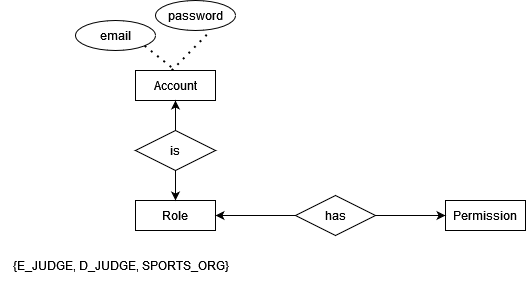

The diagram above was exported from draw.io. Its source (the exported page's mxGraphModel, read from the mxfile embedded in the PNG):
<mxGraphModel dx="385" dy="633" grid="1" gridSize="10" guides="1" tooltips="1" connect="1" arrows="1" fold="1" page="1" pageScale="1" pageWidth="850" pageHeight="1100" math="0" shadow="0">
  <root>
    <mxCell id="0" />
    <mxCell id="1" parent="0" />
    <mxCell id="_8KGrWZPLLeJy_KlV1K0-48" value="{E_JUDGE, D_JUDGE, SPORTS_ORG}" style="text;html=1;align=center;verticalAlign=middle;resizable=0;points=[];autosize=1;strokeColor=none;fillColor=none;" parent="1" vertex="1">
      <mxGeometry x="905" y="495" width="240" height="30" as="geometry" />
    </mxCell>
    <mxCell id="_8KGrWZPLLeJy_KlV1K0-49" style="rounded=0;orthogonalLoop=1;jettySize=auto;html=1;exitX=0.5;exitY=0;exitDx=0;exitDy=0;entryX=0.238;entryY=0.913;entryDx=0;entryDy=0;entryPerimeter=0;strokeColor=none;endArrow=none;endFill=0;" parent="1" source="_8KGrWZPLLeJy_KlV1K0-50" target="_8KGrWZPLLeJy_KlV1K0-52" edge="1">
      <mxGeometry relative="1" as="geometry" />
    </mxCell>
    <mxCell id="_8KGrWZPLLeJy_KlV1K0-50" value="Account" style="whiteSpace=wrap;html=1;align=center;" parent="1" vertex="1">
      <mxGeometry x="1040" y="315" width="80" height="30" as="geometry" />
    </mxCell>
    <mxCell id="_8KGrWZPLLeJy_KlV1K0-51" value="email" style="ellipse;whiteSpace=wrap;html=1;align=center;" parent="1" vertex="1">
      <mxGeometry x="980" y="265" width="80" height="30" as="geometry" />
    </mxCell>
    <mxCell id="_8KGrWZPLLeJy_KlV1K0-52" value="password" style="ellipse;whiteSpace=wrap;html=1;align=center;" parent="1" vertex="1">
      <mxGeometry x="1060" y="245" width="80" height="30" as="geometry" />
    </mxCell>
    <mxCell id="_8KGrWZPLLeJy_KlV1K0-53" value="Role" style="whiteSpace=wrap;html=1;align=center;" parent="1" vertex="1">
      <mxGeometry x="1040" y="445" width="80" height="30" as="geometry" />
    </mxCell>
    <mxCell id="_8KGrWZPLLeJy_KlV1K0-54" value="Permission" style="whiteSpace=wrap;html=1;align=center;" parent="1" vertex="1">
      <mxGeometry x="1350" y="445" width="80" height="30" as="geometry" />
    </mxCell>
    <mxCell id="_8KGrWZPLLeJy_KlV1K0-55" style="edgeStyle=orthogonalEdgeStyle;rounded=0;orthogonalLoop=1;jettySize=auto;html=1;exitX=0.5;exitY=1;exitDx=0;exitDy=0;entryX=0.5;entryY=0;entryDx=0;entryDy=0;" parent="1" source="_8KGrWZPLLeJy_KlV1K0-57" target="_8KGrWZPLLeJy_KlV1K0-53" edge="1">
      <mxGeometry relative="1" as="geometry" />
    </mxCell>
    <mxCell id="_8KGrWZPLLeJy_KlV1K0-56" style="edgeStyle=orthogonalEdgeStyle;rounded=0;orthogonalLoop=1;jettySize=auto;html=1;exitX=0.5;exitY=0;exitDx=0;exitDy=0;entryX=0.5;entryY=1;entryDx=0;entryDy=0;" parent="1" source="_8KGrWZPLLeJy_KlV1K0-57" target="_8KGrWZPLLeJy_KlV1K0-50" edge="1">
      <mxGeometry relative="1" as="geometry" />
    </mxCell>
    <mxCell id="_8KGrWZPLLeJy_KlV1K0-57" value="is" style="shape=rhombus;perimeter=rhombusPerimeter;whiteSpace=wrap;html=1;align=center;" parent="1" vertex="1">
      <mxGeometry x="1040" y="375" width="80" height="40" as="geometry" />
    </mxCell>
    <mxCell id="_8KGrWZPLLeJy_KlV1K0-58" style="edgeStyle=orthogonalEdgeStyle;rounded=0;orthogonalLoop=1;jettySize=auto;html=1;exitX=1;exitY=0.5;exitDx=0;exitDy=0;entryX=0;entryY=0.5;entryDx=0;entryDy=0;" parent="1" source="_8KGrWZPLLeJy_KlV1K0-60" target="_8KGrWZPLLeJy_KlV1K0-54" edge="1">
      <mxGeometry relative="1" as="geometry" />
    </mxCell>
    <mxCell id="_8KGrWZPLLeJy_KlV1K0-59" style="edgeStyle=orthogonalEdgeStyle;rounded=0;orthogonalLoop=1;jettySize=auto;html=1;exitX=0;exitY=0.5;exitDx=0;exitDy=0;entryX=1;entryY=0.5;entryDx=0;entryDy=0;" parent="1" source="_8KGrWZPLLeJy_KlV1K0-60" target="_8KGrWZPLLeJy_KlV1K0-53" edge="1">
      <mxGeometry relative="1" as="geometry" />
    </mxCell>
    <mxCell id="_8KGrWZPLLeJy_KlV1K0-60" value="has" style="shape=rhombus;perimeter=rhombusPerimeter;whiteSpace=wrap;html=1;align=center;" parent="1" vertex="1">
      <mxGeometry x="1200" y="440" width="80" height="40" as="geometry" />
    </mxCell>
    <mxCell id="_8KGrWZPLLeJy_KlV1K0-62" value="" style="endArrow=none;dashed=1;html=1;dashPattern=1 3;strokeWidth=2;rounded=0;entryX=0.5;entryY=0;entryDx=0;entryDy=0;exitX=1;exitY=1;exitDx=0;exitDy=0;" parent="1" source="_8KGrWZPLLeJy_KlV1K0-51" target="_8KGrWZPLLeJy_KlV1K0-50" edge="1">
      <mxGeometry width="50" height="50" relative="1" as="geometry">
        <mxPoint x="1030" y="325.8399999999999" as="sourcePoint" />
        <mxPoint x="1170.1999999999998" y="264.9999999999998" as="targetPoint" />
      </mxGeometry>
    </mxCell>
    <mxCell id="_8KGrWZPLLeJy_KlV1K0-63" value="" style="endArrow=none;dashed=1;html=1;dashPattern=1 3;strokeWidth=2;rounded=0;entryX=0.688;entryY=1.012;entryDx=0;entryDy=0;entryPerimeter=0;exitX=0.453;exitY=-0.003;exitDx=0;exitDy=0;exitPerimeter=0;" parent="1" source="_8KGrWZPLLeJy_KlV1K0-50" target="_8KGrWZPLLeJy_KlV1K0-52" edge="1">
      <mxGeometry width="50" height="50" relative="1" as="geometry">
        <mxPoint x="1040" y="335.8399999999999" as="sourcePoint" />
        <mxPoint x="1180.1999999999998" y="274.9999999999998" as="targetPoint" />
      </mxGeometry>
    </mxCell>
  </root>
</mxGraphModel>